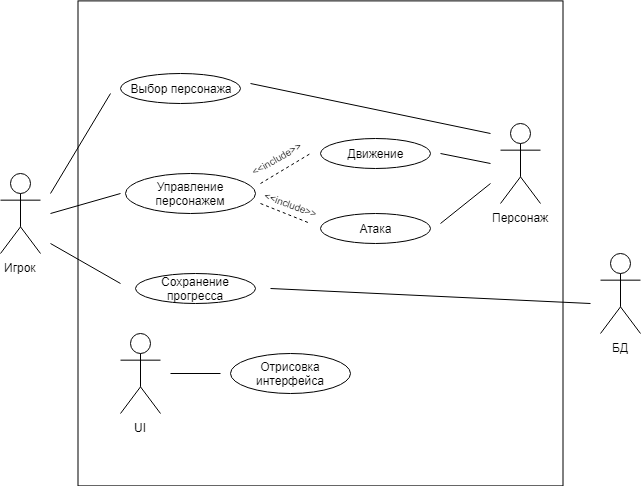

The diagram above was exported from draw.io. Its source (the exported page's mxGraphModel, read from the mxfile embedded in the PNG):
<mxGraphModel dx="1010" dy="1761" grid="1" gridSize="10" guides="1" tooltips="1" connect="1" arrows="1" fold="1" page="1" pageScale="1" pageWidth="827" pageHeight="1169" math="0" shadow="0">
  <root>
    <mxCell id="0" />
    <mxCell id="1" parent="0" />
    <mxCell id="xSiIiDjoPdSrZDanouU8-30" value="" style="whiteSpace=wrap;html=1;aspect=fixed;" vertex="1" parent="1">
      <mxGeometry x="157.5" y="-12.599853515625" width="485" height="485" as="geometry" />
    </mxCell>
    <mxCell id="xSiIiDjoPdSrZDanouU8-1" value="Игрок&lt;br&gt;" style="shape=umlActor;verticalLabelPosition=bottom;labelBackgroundColor=#ffffff;verticalAlign=top;html=1;outlineConnect=0;" vertex="1" parent="1">
      <mxGeometry x="80" y="160" width="40" height="80" as="geometry" />
    </mxCell>
    <mxCell id="xSiIiDjoPdSrZDanouU8-5" value="Выбор персонажа" style="ellipse;whiteSpace=wrap;html=1;" vertex="1" parent="1">
      <mxGeometry x="200" y="60" width="120" height="30" as="geometry" />
    </mxCell>
    <mxCell id="xSiIiDjoPdSrZDanouU8-6" value="Управление персонажем" style="ellipse;whiteSpace=wrap;html=1;" vertex="1" parent="1">
      <mxGeometry x="205" y="160" width="130" height="40" as="geometry" />
    </mxCell>
    <mxCell id="xSiIiDjoPdSrZDanouU8-7" value="Сохранение прогресса" style="ellipse;whiteSpace=wrap;html=1;" vertex="1" parent="1">
      <mxGeometry x="215" y="260" width="120" height="30" as="geometry" />
    </mxCell>
    <mxCell id="xSiIiDjoPdSrZDanouU8-8" value="" style="endArrow=none;html=1;" edge="1" parent="1">
      <mxGeometry width="50" height="50" relative="1" as="geometry">
        <mxPoint x="130" y="180" as="sourcePoint" />
        <mxPoint x="190" y="80" as="targetPoint" />
      </mxGeometry>
    </mxCell>
    <mxCell id="xSiIiDjoPdSrZDanouU8-9" value="" style="endArrow=none;html=1;" edge="1" parent="1">
      <mxGeometry width="50" height="50" relative="1" as="geometry">
        <mxPoint x="140" y="245" as="sourcePoint" />
        <mxPoint x="140" y="245" as="targetPoint" />
      </mxGeometry>
    </mxCell>
    <mxCell id="xSiIiDjoPdSrZDanouU8-10" value="" style="endArrow=none;html=1;" edge="1" parent="1">
      <mxGeometry width="50" height="50" relative="1" as="geometry">
        <mxPoint x="130" y="200" as="sourcePoint" />
        <mxPoint x="200" y="180" as="targetPoint" />
      </mxGeometry>
    </mxCell>
    <mxCell id="xSiIiDjoPdSrZDanouU8-11" value="" style="endArrow=none;html=1;" edge="1" parent="1">
      <mxGeometry width="50" height="50" relative="1" as="geometry">
        <mxPoint x="130" y="230" as="sourcePoint" />
        <mxPoint x="200" y="270" as="targetPoint" />
      </mxGeometry>
    </mxCell>
    <mxCell id="xSiIiDjoPdSrZDanouU8-12" value="UI" style="shape=umlActor;verticalLabelPosition=bottom;labelBackgroundColor=#ffffff;verticalAlign=top;html=1;outlineConnect=0;" vertex="1" parent="1">
      <mxGeometry x="200" y="320" width="40" height="80" as="geometry" />
    </mxCell>
    <mxCell id="xSiIiDjoPdSrZDanouU8-13" value="" style="endArrow=none;html=1;" edge="1" parent="1">
      <mxGeometry width="50" height="50" relative="1" as="geometry">
        <mxPoint x="250" y="360" as="sourcePoint" />
        <mxPoint x="300" y="360" as="targetPoint" />
      </mxGeometry>
    </mxCell>
    <mxCell id="xSiIiDjoPdSrZDanouU8-14" value="Отрисовка интерфейса" style="ellipse;whiteSpace=wrap;html=1;" vertex="1" parent="1">
      <mxGeometry x="310" y="340" width="120" height="40" as="geometry" />
    </mxCell>
    <mxCell id="xSiIiDjoPdSrZDanouU8-15" value="Персонаж" style="shape=umlActor;verticalLabelPosition=bottom;labelBackgroundColor=#ffffff;verticalAlign=top;html=1;outlineConnect=0;" vertex="1" parent="1">
      <mxGeometry x="580" y="110" width="40" height="80" as="geometry" />
    </mxCell>
    <mxCell id="xSiIiDjoPdSrZDanouU8-16" value="" style="endArrow=none;html=1;" edge="1" parent="1">
      <mxGeometry width="50" height="50" relative="1" as="geometry">
        <mxPoint x="570" y="120" as="sourcePoint" />
        <mxPoint x="330" y="70" as="targetPoint" />
      </mxGeometry>
    </mxCell>
    <mxCell id="xSiIiDjoPdSrZDanouU8-17" value="" style="endArrow=none;html=1;" edge="1" parent="1">
      <mxGeometry width="50" height="50" relative="1" as="geometry">
        <mxPoint x="570" y="150" as="sourcePoint" />
        <mxPoint x="520" y="140" as="targetPoint" />
      </mxGeometry>
    </mxCell>
    <mxCell id="xSiIiDjoPdSrZDanouU8-18" value="" style="endArrow=none;dashed=1;html=1;" edge="1" parent="1">
      <mxGeometry width="50" height="50" relative="1" as="geometry">
        <mxPoint x="340" y="170" as="sourcePoint" />
        <mxPoint x="390" y="140" as="targetPoint" />
      </mxGeometry>
    </mxCell>
    <mxCell id="xSiIiDjoPdSrZDanouU8-19" value="" style="endArrow=none;dashed=1;html=1;" edge="1" parent="1">
      <mxGeometry width="50" height="50" relative="1" as="geometry">
        <mxPoint x="340" y="190" as="sourcePoint" />
        <mxPoint x="390" y="210" as="targetPoint" />
      </mxGeometry>
    </mxCell>
    <mxCell id="xSiIiDjoPdSrZDanouU8-20" value="Движение" style="ellipse;whiteSpace=wrap;html=1;" vertex="1" parent="1">
      <mxGeometry x="400" y="125" width="110" height="30" as="geometry" />
    </mxCell>
    <mxCell id="xSiIiDjoPdSrZDanouU8-21" value="Атака" style="ellipse;whiteSpace=wrap;html=1;" vertex="1" parent="1">
      <mxGeometry x="400" y="200" width="110" height="30" as="geometry" />
    </mxCell>
    <mxCell id="xSiIiDjoPdSrZDanouU8-23" value="&lt;font style=&quot;font-size: 10px&quot;&gt;&amp;lt;&amp;lt;include&amp;gt;&amp;gt;&lt;/font&gt;" style="text;html=1;strokeColor=none;fillColor=none;align=center;verticalAlign=middle;whiteSpace=wrap;rounded=0;rotation=-30;" vertex="1" parent="1">
      <mxGeometry x="335" y="135" width="40" height="20" as="geometry" />
    </mxCell>
    <mxCell id="xSiIiDjoPdSrZDanouU8-24" value="&lt;font style=&quot;font-size: 10px&quot;&gt;&amp;lt;&amp;lt;include&amp;gt;&amp;gt;&lt;/font&gt;" style="text;html=1;strokeColor=none;fillColor=none;align=center;verticalAlign=middle;whiteSpace=wrap;rounded=0;rotation=20;" vertex="1" parent="1">
      <mxGeometry x="350" y="180" width="40" height="20" as="geometry" />
    </mxCell>
    <mxCell id="xSiIiDjoPdSrZDanouU8-25" value="" style="endArrow=none;html=1;" edge="1" parent="1">
      <mxGeometry width="50" height="50" relative="1" as="geometry">
        <mxPoint x="520" y="210" as="sourcePoint" />
        <mxPoint x="570" y="170" as="targetPoint" />
      </mxGeometry>
    </mxCell>
    <mxCell id="xSiIiDjoPdSrZDanouU8-31" value="БД" style="shape=umlActor;verticalLabelPosition=bottom;labelBackgroundColor=#ffffff;verticalAlign=top;html=1;outlineConnect=0;" vertex="1" parent="1">
      <mxGeometry x="680" y="240" width="40" height="80" as="geometry" />
    </mxCell>
    <mxCell id="xSiIiDjoPdSrZDanouU8-32" value="" style="endArrow=none;html=1;" edge="1" parent="1">
      <mxGeometry width="50" height="50" relative="1" as="geometry">
        <mxPoint x="350" y="275" as="sourcePoint" />
        <mxPoint x="670" y="290" as="targetPoint" />
      </mxGeometry>
    </mxCell>
  </root>
</mxGraphModel>